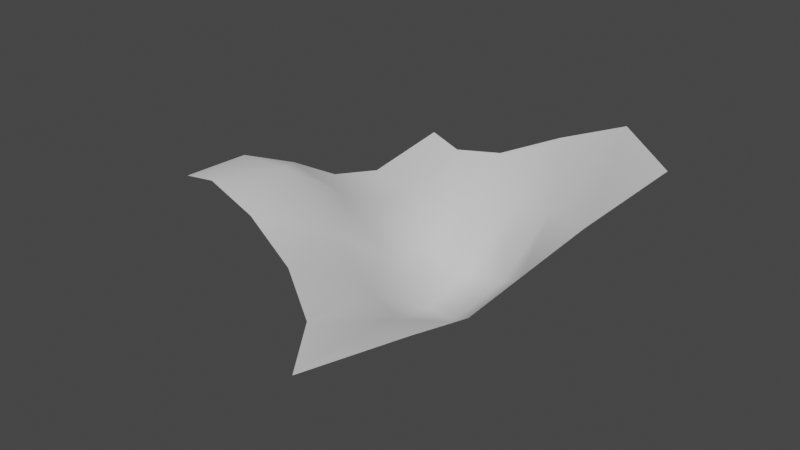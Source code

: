 # Source: map.blend  (saved by Blender 3.2.14; exported with 4.5.12 LTS)
import bpy
from mathutils import Matrix  # noqa: F401  (used for matrix-valued properties, if any)

bpy.ops.wm.read_factory_settings(use_empty=True)
scene = bpy.context.scene
scene.name = 'Scene'

# ---- collections
col_collection = bpy.data.collections.new('Collection'); scene.collection.children.link(col_collection)

# ---- world
world_world = bpy.data.worlds.new('World'); scene.world = world_world
world_world.use_nodes = True; world_world.node_tree.nodes.clear()
_N = world_world.node_tree.nodes; _L = world_world.node_tree.links
n0 = _N.new('ShaderNodeOutputWorld'); n0.name = 'World Output'; n0.location = (300, 300)
n1 = _N.new('ShaderNodeBackground'); n1.name = 'Background'; n1.location = (10, 300)
n1.inputs[0].default_value = (0.05088, 0.05088, 0.05088, 1.0)
_L.new(n1.outputs[0], n0.inputs[0])
n0.is_active_output = True
world_world.color = (0.05088, 0.05088, 0.05088)
world_world.use_sun_shadow = False
world_world.sun_shadow_jitter_overblur = 0.0

# ---- meshes
me_plane = bpy.data.meshes.new('Plane')
me_plane.from_pydata([(0.1869, -0.3505, 0.06188), (0.3418, 0.1214, 0.1671), (-0.2065, -0.1463, 0.09524), (-0.1233, 0.2729, 0.04617), (-0.09705, -0.1972, 0.1384), (-0.0004092, -0.2248, 0.1325), (0.08363, -0.2498, 0.1046), (0.1487, -0.289, 0.08037), (0.245, -0.2354, 0.07585), (0.2358, -0.12, 0.03873), (0.2359, -0.01892, 0.04563), (0.2712, 0.06231, 0.09169), (0.2454, 0.1946, 0.176), (0.1315, 0.2249, 0.1199), (0.02936, 0.2329, 0.06652), (-0.05521, 0.2424, 0.04563), (-0.1427, 0.1594, 0.01531), (-0.1361, 0.05997, 0.04524), (-0.131, -0.02427, 0.09413), (-0.151, -0.09463, 0.1229), (0.1744, -0.1729, 0.03968), (0.1123, -0.1424, 0.03805), (0.04695, -0.1329, 0.08991), (-0.04545, -0.1249, 0.145), (0.1704, -0.05938, -0.02199), (0.1156, -0.03719, -0.03677), (0.05006, -0.03907, 0.01346), (-0.02937, -0.04302, 0.08647), (0.1721, 0.04003, -0.01051), (0.1118, 0.05705, -0.02679), (0.04245, 0.05, -0.007445), (-0.04103, 0.04295, 0.03611), (0.1879, 0.1243, 0.06609), (0.1078, 0.143, 0.03602), (0.02552, 0.1391, 0.01442), (-0.06134, 0.1372, 0.01864)], [], [(35, 15, 3, 16), (4, 23, 19, 2), (23, 27, 18, 19), (27, 31, 17, 18), (31, 35, 16, 17), (0, 8, 20, 7), (7, 20, 21, 6), (6, 21, 22, 5), (5, 22, 23, 4), (8, 9, 24, 20), (20, 24, 25, 21), (21, 25, 26, 22), (22, 26, 27, 23), (9, 10, 28, 24), (24, 28, 29, 25), (25, 29, 30, 26), (26, 30, 31, 27), (10, 11, 32, 28), (28, 32, 33, 29), (29, 33, 34, 30), (30, 34, 35, 31), (11, 1, 12, 32), (32, 12, 13, 33), (33, 13, 14, 34), (34, 14, 15, 35)])
me_plane.polygons.foreach_set('use_smooth', [True] * 25)
_uv = me_plane.uv_layers.new(name='UVMap')
_uv.uv.foreach_set('vector', [0.8, 0.8, 1.0, 0.8, 1.0, 1.0, 0.8, 1.0, 0.0, 0.8, 0.2, 0.8, 0.2, 1.0, 0.0, 1.0, 0.2, 0.8, 0.4, 0.8, 0.4, 1.0, 0.2, 1.0, 0.4, 0.8, 0.6, 0.8, 0.6, 1.0, 0.4, 1.0, 0.6, 0.8, 0.8, 0.8, 0.8, 1.0, 0.6, 1.0, 0.0, 0.0, 0.2, 0.0, 0.2, 0.2, 0.0, 0.2, 0.0, 0.2, 0.2, 0.2, 0.2, 0.4, 0.0, 0.4, 0.0, 0.4, 0.2, 0.4, 0.2, 0.6, 0.0, 0.6, 0.0, 0.6, 0.2, 0.6, 0.2, 0.8, 0.0, 0.8, 0.2, 0.0, 0.4, 0.0, 0.4, 0.2, 0.2, 0.2, 0.2, 0.2, 0.4, 0.2, 0.4, 0.4, 0.2, 0.4, 0.2, 0.4, 0.4, 0.4, 0.4, 0.6, 0.2, 0.6, 0.2, 0.6, 0.4, 0.6, 0.4, 0.8, 0.2, 0.8, 0.4, 0.0, 0.6, 0.0, 0.6, 0.2, 0.4, 0.2, 0.4, 0.2, 0.6, 0.2, 0.6, 0.4, 0.4, 0.4, 0.4, 0.4, 0.6, 0.4, 0.6, 0.6, 0.4, 0.6, 0.4, 0.6, 0.6, 0.6, 0.6, 0.8, 0.4, 0.8, 0.6, 0.0, 0.8, 0.0, 0.8, 0.2, 0.6, 0.2, 0.6, 0.2, 0.8, 0.2, 0.8, 0.4, 0.6, 0.4, 0.6, 0.4, 0.8, 0.4, 0.8, 0.6, 0.6, 0.6, 0.6, 0.6, 0.8, 0.6, 0.8, 0.8, 0.6, 0.8, 0.8, 0.0, 1.0, 0.0, 1.0, 0.2, 0.8, 0.2, 0.8, 0.2, 1.0, 0.2, 1.0, 0.4, 0.8, 0.4, 0.8, 0.4, 1.0, 0.4, 1.0, 0.6, 0.8, 0.6, 0.8, 0.6, 1.0, 0.6, 1.0, 0.8, 0.8, 0.8])
me_plane.update()

# ---- objects
ob_plane = bpy.data.objects.new('Plane', me_plane)

# ---- transforms, parenting, visibility, modifiers, constraints
ob_plane.location = (0.0, 0.0, -0.02461)

# ---- collection membership
col_collection.objects.link(ob_plane)

# ---- scene / render settings (as saved in the file)
scene.frame_start = 1; scene.frame_end = 250; scene.frame_set(1)
scene.render.engine = 'BLENDER_EEVEE_NEXT'
scene.cycles.sampling_pattern = 'TABULATED_SOBOL'
scene.cycles.use_light_tree = False
scene.view_settings.view_transform = 'Filmic'
bpy.context.view_layer.update()

# ---- added for rendering (the .blend has no active camera and no usable light): camera, sun
cam_auto = bpy.data.cameras.new('AutoCamera')
cam_auto.lens = 50.0
cam_auto.sensor_width = 36.0
cam_auto.clip_end = 1000.0
ob_auto_camera = bpy.data.objects.new('AutoCamera', cam_auto)
scene.collection.objects.link(ob_auto_camera)
ob_auto_camera.location = (0.860687, -0.99047, 0.679448)
ob_auto_camera.rotation_euler = (1.09748, -7.21219e-08, 0.694738)
scene.camera = ob_auto_camera
light_auto_sun = bpy.data.lights.new('AutoSun', 'SUN')
light_auto_sun.energy = 3.0
light_auto_sun.angle = 0.0523599
ob_auto_sun = bpy.data.objects.new('AutoSun', light_auto_sun)
scene.collection.objects.link(ob_auto_sun)
ob_auto_sun.rotation_euler = (0.872665, 0.174533, 0.523599)
bpy.context.view_layer.update()
